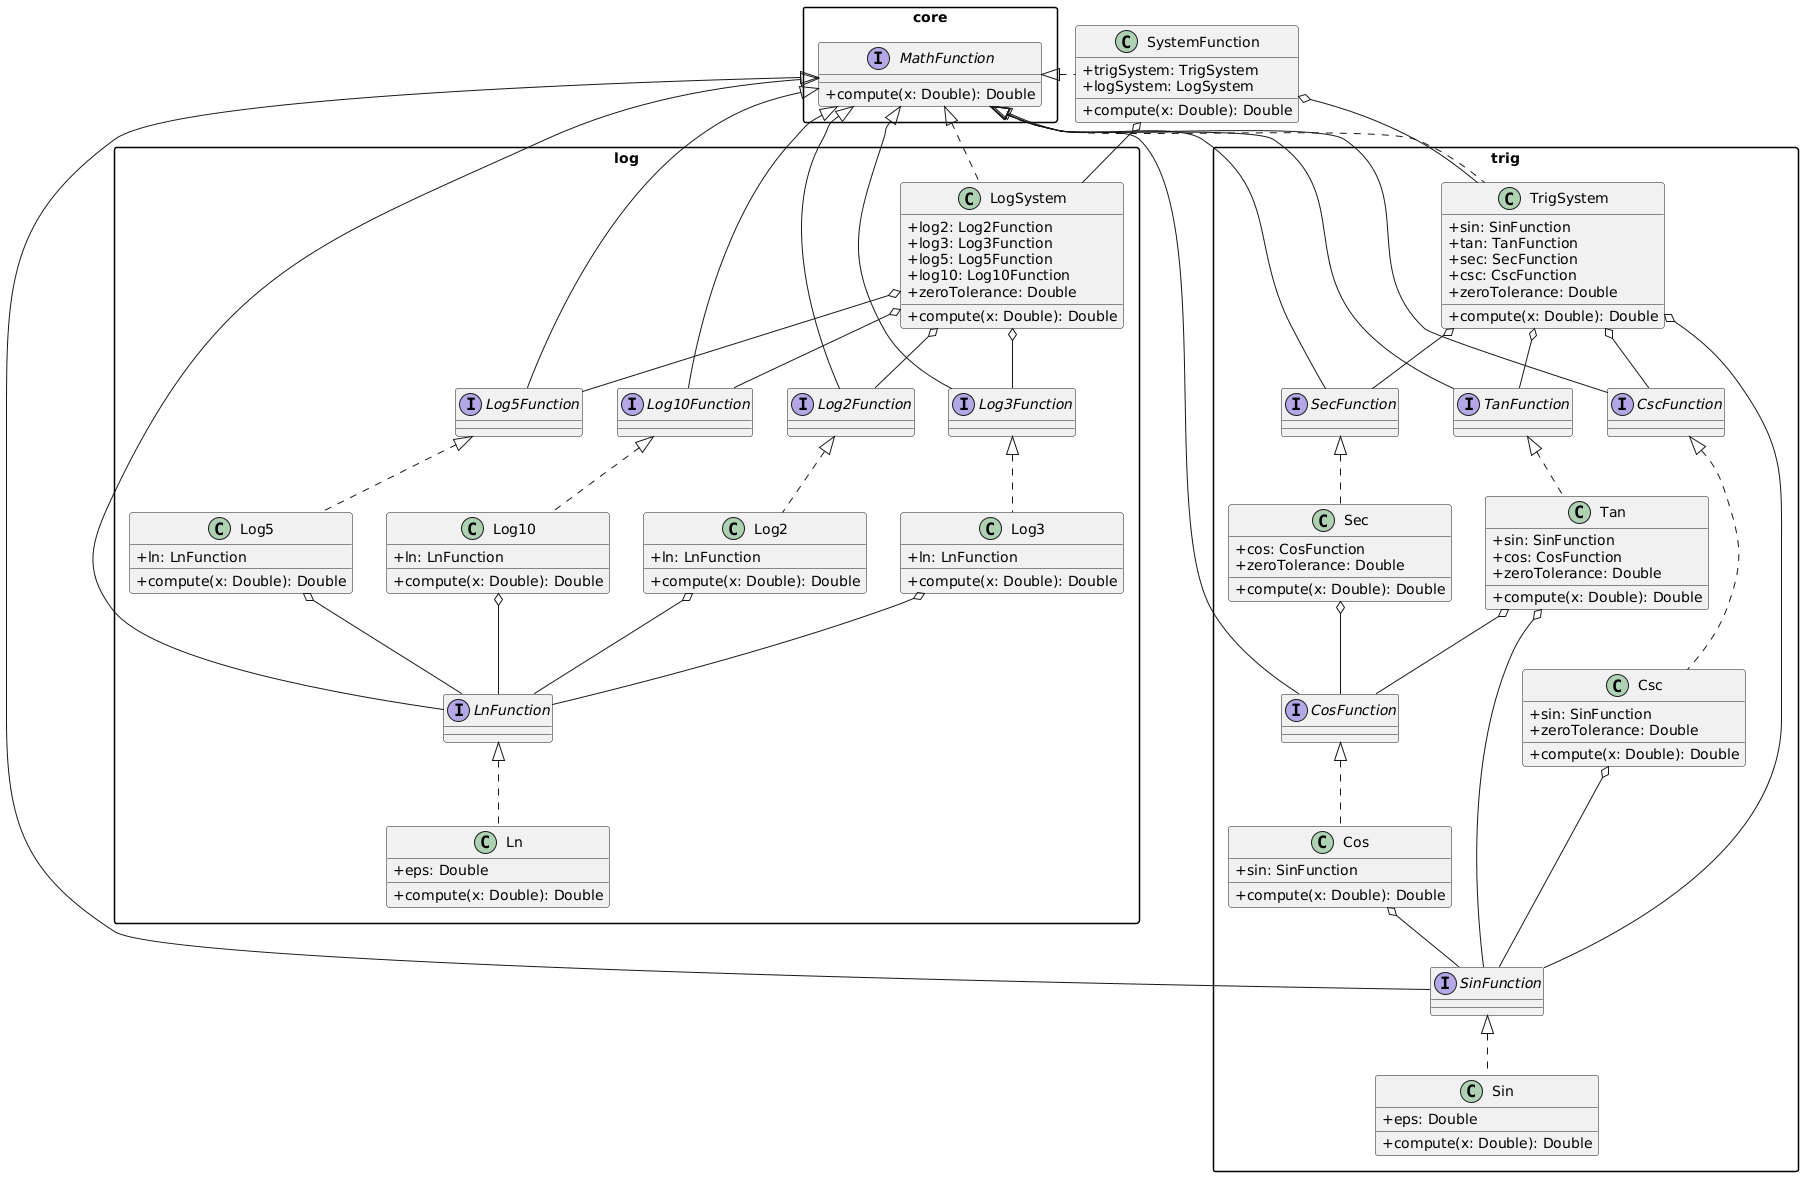

The diagram above was rendered by PlantUML. Its source (embedded in the PNG):
@startuml
skinparam packageStyle rectangle
skinparam classAttributeIconSize 0

package "core" {
    interface MathFunction {
        + compute(x: Double): Double
    }
}

package "trig" {
    interface SinFunction
    interface CosFunction
    interface TanFunction
    interface SecFunction
    interface CscFunction

    class Sin {
        + eps: Double
        + compute(x: Double): Double
    }
    class Cos {
        + sin: SinFunction
        + compute(x: Double): Double
    }
    class Tan {
        + sin: SinFunction
        + cos: CosFunction
        + zeroTolerance: Double
        + compute(x: Double): Double
    }
    class Sec {
        + cos: CosFunction
        + zeroTolerance: Double
        + compute(x: Double): Double
    }
    class Csc {
        + sin: SinFunction
        + zeroTolerance: Double
        + compute(x: Double): Double
    }
    class TrigSystem {
        + sin: SinFunction
        + tan: TanFunction
        + sec: SecFunction
        + csc: CscFunction
        + zeroTolerance: Double
        + compute(x: Double): Double
    }
}

package "log" {
    interface LnFunction
    interface Log2Function
    interface Log3Function
    interface Log5Function
    interface Log10Function

    class Ln {
        + eps: Double
        + compute(x: Double): Double
    }
    class Log2 {
        + ln: LnFunction
        + compute(x: Double): Double
    }
    class Log3 {
        + ln: LnFunction
        + compute(x: Double): Double
    }
    class Log5 {
        + ln: LnFunction
        + compute(x: Double): Double
    }
    class Log10 {
        + ln: LnFunction
        + compute(x: Double): Double
    }
    class LogSystem {
        + log2: Log2Function
        + log3: Log3Function
        + log5: Log5Function
        + log10: Log10Function
        + zeroTolerance: Double
        + compute(x: Double): Double
    }
}

class SystemFunction {
    + trigSystem: TrigSystem
    + logSystem: LogSystem
    + compute(x: Double): Double
}

' MathFunction -> function interfaces
MathFunction <|-- SinFunction
MathFunction <|-- CosFunction
MathFunction <|-- TanFunction
MathFunction <|-- SecFunction
MathFunction <|-- CscFunction
MathFunction <|-- LnFunction
MathFunction <|-- Log2Function
MathFunction <|-- Log3Function
MathFunction <|-- Log5Function
MathFunction <|-- Log10Function

' Implementations
SinFunction <|.. Sin
CosFunction <|.. Cos
TanFunction <|.. Tan
SecFunction <|.. Sec
CscFunction <|.. Csc
MathFunction <|.. TrigSystem

LnFunction <|.. Ln
Log2Function <|.. Log2
Log3Function <|.. Log3
Log5Function <|.. Log5
Log10Function <|.. Log10
MathFunction <|.. LogSystem

MathFunction <|.. SystemFunction

' Dependencies (composition)
Cos o-- SinFunction
Tan o-- SinFunction
Tan o-- CosFunction
Sec o-- CosFunction
Csc o-- SinFunction
TrigSystem o-- SinFunction
TrigSystem o-- TanFunction
TrigSystem o-- SecFunction
TrigSystem o-- CscFunction

Log2 o-- LnFunction
Log3 o-- LnFunction
Log5 o-- LnFunction
Log10 o-- LnFunction
LogSystem o-- Log2Function
LogSystem o-- Log3Function
LogSystem o-- Log5Function
LogSystem o-- Log10Function

SystemFunction o-- TrigSystem
SystemFunction o-- LogSystem
@enduml